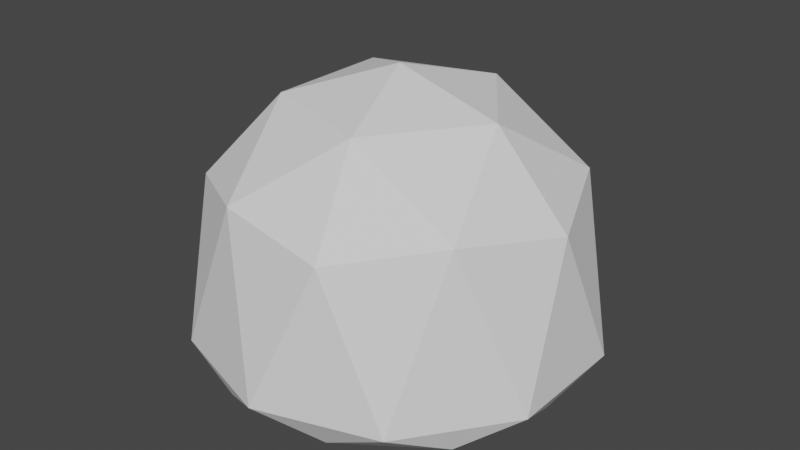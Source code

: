 # Source: slime.blend  (saved by Blender 2.81.16; exported with 4.5.12 LTS)
import bpy
from mathutils import Matrix  # noqa: F401  (used for matrix-valued properties, if any)

bpy.ops.wm.read_factory_settings(use_empty=True)
scene = bpy.context.scene
scene.name = 'Scene'

# ---- collections
col_collection = bpy.data.collections.new('Collection'); scene.collection.children.link(col_collection)
col_widgets = bpy.data.collections.new('Widgets'); col_collection.children.link(col_widgets)
col_widgets.hide_render = True
col_widgets.hide_viewport = True

# ---- world
world_world = bpy.data.worlds.new('World'); scene.world = world_world
world_world.use_nodes = True; world_world.node_tree.nodes.clear()
_N = world_world.node_tree.nodes; _L = world_world.node_tree.links
n0 = _N.new('ShaderNodeOutputWorld'); n0.name = 'World Output'; n0.location = (300, 300)
n1 = _N.new('ShaderNodeBackground'); n1.name = 'Background'; n1.location = (10, 300)
n1.inputs[0].default_value = (0.05088, 0.05088, 0.05088, 1.0)
_L.new(n1.outputs[0], n0.inputs[0])
n0.is_active_output = True
world_world.color = (0.05088, 0.05088, 0.05088)
world_world.use_sun_shadow = False
world_world.sun_shadow_jitter_overblur = 0.0

# ---- meshes
me_icosphere = bpy.data.meshes.new('Icosphere')
me_icosphere.from_pydata([(-7.096e-10, 2.484e-09, -0.5864), (0.3618, -0.2629, -0.4995), (-0.1382, -0.4253, -0.4995), (-0.4472, 2.484e-09, -0.4995), (-0.1382, 0.4253, -0.4995), (0.3618, 0.2629, -0.4995), (0.1382, -0.4253, -0.0722), (-0.3618, -0.2629, -0.0722), (-0.3618, 0.2629, -0.0722), (0.1382, 0.4253, -0.0722), (0.4472, 2.484e-09, -0.0722), (-7.096e-10, 2.484e-09, 0.2042), (-0.08123, -0.25, -0.5629), (0.2127, -0.1545, -0.5629), (0.1314, -0.4045, -0.5119), (0.4253, 2.484e-09, -0.5119), (0.2127, 0.1545, -0.5629), (-0.2629, 2.484e-09, -0.5629), (-0.3441, -0.25, -0.5119), (-0.08123, 0.25, -0.5629), (-0.3441, 0.25, -0.5119), (0.1314, 0.4045, -0.5119), (0.4755, -0.1545, -0.4292), (0.4755, 0.1545, -0.4292), (-7.096e-10, -0.5, -0.4292), (0.2939, -0.4045, -0.4292), (-0.4755, -0.1545, -0.4292), (-0.2939, -0.4045, -0.4292), (-0.2939, 0.4045, -0.4292), (-0.4755, 0.1545, -0.4292), (0.2939, 0.4045, -0.4292), (-7.096e-10, 0.5, -0.4292), (0.3441, -0.25, -0.03294), (-0.1314, -0.4045, -0.03294), (-0.4253, 2.484e-09, -0.03294), (-0.1314, 0.4045, -0.03294), (0.3441, 0.25, -0.03294), (0.08123, -0.25, 0.1295), (0.2629, 2.484e-09, 0.1295), (-0.2127, -0.1545, 0.1295), (-0.2127, 0.1545, 0.1295), (0.08123, 0.25, 0.1295)], [], [(0, 13, 12), (1, 13, 15), (0, 12, 17), (0, 17, 19), (0, 19, 16), (1, 15, 22), (2, 14, 24), (3, 18, 26), (4, 20, 28), (5, 21, 30), (1, 22, 25), (2, 24, 27), (3, 26, 29), (4, 28, 31), (5, 30, 23), (6, 32, 37), (7, 33, 39), (8, 34, 40), (9, 35, 41), (10, 36, 38), (38, 41, 11), (38, 36, 41), (36, 9, 41), (41, 40, 11), (41, 35, 40), (35, 8, 40), (40, 39, 11), (40, 34, 39), (34, 7, 39), (39, 37, 11), (39, 33, 37), (33, 6, 37), (37, 38, 11), (37, 32, 38), (32, 10, 38), (23, 36, 10), (23, 30, 36), (30, 9, 36), (31, 35, 9), (31, 28, 35), (28, 8, 35), (29, 34, 8), (29, 26, 34), (26, 7, 34), (27, 33, 7), (27, 24, 33), (24, 6, 33), (25, 32, 6), (25, 22, 32), (22, 10, 32), (30, 31, 9), (30, 21, 31), (21, 4, 31), (28, 29, 8), (28, 20, 29), (20, 3, 29), (26, 27, 7), (26, 18, 27), (18, 2, 27), (24, 25, 6), (24, 14, 25), (14, 1, 25), (22, 23, 10), (22, 15, 23), (15, 5, 23), (16, 21, 5), (16, 19, 21), (19, 4, 21), (19, 20, 4), (19, 17, 20), (17, 3, 20), (17, 18, 3), (17, 12, 18), (12, 2, 18), (15, 16, 5), (15, 13, 16), (13, 0, 16), (12, 14, 2), (12, 13, 14), (13, 1, 14)])
_uv = me_icosphere.uv_layers.new(name='UVMap')
_uv.uv.foreach_set('vector', [0.8182, 0.0, 0.7727, 0.07873, 0.8636, 0.07873, 0.7273, 0.1575, 0.6818, 0.07873, 0.6364, 0.1575, 0.09091, 0.0, 0.04545, 0.07873, 0.1364, 0.07873, 0.2727, 0.0, 0.2273, 0.07873, 0.3182, 0.07873, 0.4545, 0.0, 0.4091, 0.07873, 0.5, 0.07873, 0.7273, 0.1575, 0.6364, 0.1575, 0.6818, 0.2362, 0.9091, 0.1575, 0.8182, 0.1575, 0.8636, 0.2362, 0.1818, 0.1575, 0.09091, 0.1575, 0.1364, 0.2362, 0.3636, 0.1575, 0.2727, 0.1575, 0.3182, 0.2362, 0.5455, 0.1575, 0.4545, 0.1575, 0.5, 0.2362, 0.7273, 0.1575, 0.6818, 0.2362, 0.7727, 0.2362, 0.9091, 0.1575, 0.8636, 0.2362, 0.9545, 0.2362, 0.1818, 0.1575, 0.1364, 0.2362, 0.2273, 0.2362, 0.3636, 0.1575, 0.3182, 0.2362, 0.4091, 0.2362, 0.5455, 0.1575, 0.5, 0.2362, 0.5909, 0.2362, 0.8182, 0.3149, 0.7273, 0.3149, 0.7727, 0.3937, 1.0, 0.3149, 0.9091, 0.3149, 0.9545, 0.3937, 0.2727, 0.3149, 0.1818, 0.3149, 0.2273, 0.3937, 0.4545, 0.3149, 0.3636, 0.3149, 0.4091, 0.3937, 0.6364, 0.3149, 0.5455, 0.3149, 0.5909, 0.3937, 0.5909, 0.3937, 0.5, 0.3937, 0.5455, 0.4724, 0.5909, 0.3937, 0.5455, 0.3149, 0.5, 0.3937, 0.5455, 0.3149, 0.4545, 0.3149, 0.5, 0.3937, 0.4091, 0.3937, 0.3182, 0.3937, 0.3636, 0.4724, 0.4091, 0.3937, 0.3636, 0.3149, 0.3182, 0.3937, 0.3636, 0.3149, 0.2727, 0.3149, 0.3182, 0.3937, 0.2273, 0.3937, 0.1364, 0.3937, 0.1818, 0.4724, 0.2273, 0.3937, 0.1818, 0.3149, 0.1364, 0.3937, 0.1818, 0.3149, 0.09091, 0.3149, 0.1364, 0.3937, 0.9545, 0.3937, 0.8636, 0.3937, 0.9091, 0.4724, 0.9545, 0.3937, 0.9091, 0.3149, 0.8636, 0.3937, 0.9091, 0.3149, 0.8182, 0.3149, 0.8636, 0.3937, 0.7727, 0.3937, 0.6818, 0.3937, 0.7273, 0.4724, 0.7727, 0.3937, 0.7273, 0.3149, 0.6818, 0.3937, 0.7273, 0.3149, 0.6364, 0.3149, 0.6818, 0.3937, 0.5909, 0.2362, 0.5455, 0.3149, 0.6364, 0.3149, 0.5909, 0.2362, 0.5, 0.2362, 0.5455, 0.3149, 0.5, 0.2362, 0.4545, 0.3149, 0.5455, 0.3149, 0.4091, 0.2362, 0.3636, 0.3149, 0.4545, 0.3149, 0.4091, 0.2362, 0.3182, 0.2362, 0.3636, 0.3149, 0.3182, 0.2362, 0.2727, 0.3149, 0.3636, 0.3149, 0.2273, 0.2362, 0.1818, 0.3149, 0.2727, 0.3149, 0.2273, 0.2362, 0.1364, 0.2362, 0.1818, 0.3149, 0.1364, 0.2362, 0.09091, 0.3149, 0.1818, 0.3149, 0.9545, 0.2362, 0.9091, 0.3149, 1.0, 0.3149, 0.9545, 0.2362, 0.8636, 0.2362, 0.9091, 0.3149, 0.8636, 0.2362, 0.8182, 0.3149, 0.9091, 0.3149, 0.7727, 0.2362, 0.7273, 0.3149, 0.8182, 0.3149, 0.7727, 0.2362, 0.6818, 0.2362, 0.7273, 0.3149, 0.6818, 0.2362, 0.6364, 0.3149, 0.7273, 0.3149, 0.5, 0.2362, 0.4091, 0.2362, 0.4545, 0.3149, 0.5, 0.2362, 0.4545, 0.1575, 0.4091, 0.2362, 0.4545, 0.1575, 0.3636, 0.1575, 0.4091, 0.2362, 0.3182, 0.2362, 0.2273, 0.2362, 0.2727, 0.3149, 0.3182, 0.2362, 0.2727, 0.1575, 0.2273, 0.2362, 0.2727, 0.1575, 0.1818, 0.1575, 0.2273, 0.2362, 0.1364, 0.2362, 0.04545, 0.2362, 0.09091, 0.3149, 0.1364, 0.2362, 0.09091, 0.1575, 0.04545, 0.2362, 0.09091, 0.1575, 0.0, 0.1575, 0.04545, 0.2362, 0.8636, 0.2362, 0.7727, 0.2362, 0.8182, 0.3149, 0.8636, 0.2362, 0.8182, 0.1575, 0.7727, 0.2362, 0.8182, 0.1575, 0.7273, 0.1575, 0.7727, 0.2362, 0.6818, 0.2362, 0.5909, 0.2362, 0.6364, 0.3149, 0.6818, 0.2362, 0.6364, 0.1575, 0.5909, 0.2362, 0.6364, 0.1575, 0.5455, 0.1575, 0.5909, 0.2362, 0.5, 0.07873, 0.4545, 0.1575, 0.5455, 0.1575, 0.5, 0.07873, 0.4091, 0.07873, 0.4545, 0.1575, 0.4091, 0.07873, 0.3636, 0.1575, 0.4545, 0.1575, 0.3182, 0.07873, 0.2727, 0.1575, 0.3636, 0.1575, 0.3182, 0.07873, 0.2273, 0.07873, 0.2727, 0.1575, 0.2273, 0.07873, 0.1818, 0.1575, 0.2727, 0.1575, 0.1364, 0.07873, 0.09091, 0.1575, 0.1818, 0.1575, 0.1364, 0.07873, 0.04545, 0.07873, 0.09091, 0.1575, 0.04545, 0.07873, 0.0, 0.1575, 0.09091, 0.1575, 0.6364, 0.1575, 0.5909, 0.07873, 0.5455, 0.1575, 0.6364, 0.1575, 0.6818, 0.07873, 0.5909, 0.07873, 0.6818, 0.07873, 0.6364, 0.0, 0.5909, 0.07873, 0.8636, 0.07873, 0.8182, 0.1575, 0.9091, 0.1575, 0.8636, 0.07873, 0.7727, 0.07873, 0.8182, 0.1575, 0.7727, 0.07873, 0.7273, 0.1575, 0.8182, 0.1575])
me_icosphere.use_remesh_fix_poles = True
me_icosphere.use_remesh_preserve_attributes = False
me_icosphere.use_mirror_vertex_groups = False
me_icosphere.update()
arm_armature_003 = bpy.data.armatures.new('Armature.003')  # bones are not reproduced

# ---- objects
ob_icosphere = bpy.data.objects.new('Icosphere', me_icosphere)
ob_armature = bpy.data.objects.new('Armature', arm_armature_003)

# ---- transforms, parenting, visibility, modifiers, constraints
ob_icosphere.parent = ob_armature
ob_icosphere.location = (0.0, 0.0, 0.5946)
ob_icosphere.lineart.crease_threshold = 0.0
_vg = ob_icosphere.vertex_groups.new(name='Center')
_vg.add([0, 1, 2, 3, 4, 5, 6, 7, 8, 9, 10, 11, 12, 13, 14, 15, 16, 17, 18, 19, 20, 21, 22, 23, 24, 25, 26, 27, 28, 29, 30, 31, 32, 33, 34, 35, 36, 37, 38, 39, 40, 41], 1.0, 'REPLACE')
_m = ob_icosphere.modifiers.new('Armature', 'ARMATURE')
_m.object = ob_armature
ob_armature.location = (0.0, 0.0, 0.0)
ob_armature.show_in_front = True
ob_armature.lineart.crease_threshold = 0.0

# ---- collection membership
col_collection.objects.link(ob_icosphere)
col_collection.objects.link(ob_armature)

# ---- scene / render settings (as saved in the file)
scene.frame_start = 1; scene.frame_end = 40; scene.frame_set(1)
scene.render.engine = 'BLENDER_EEVEE_NEXT'
scene.cycles.use_denoising = False
scene.cycles.samples = 128
scene.cycles.sampling_pattern = 'TABULATED_SOBOL'
scene.cycles.use_adaptive_sampling = False
scene.cycles.use_light_tree = False
scene.view_settings.view_transform = 'Filmic'
bpy.context.view_layer.update()

# ---- added for rendering (the .blend has no active camera and no usable light): camera, sun
cam_auto = bpy.data.cameras.new('AutoCamera')
cam_auto.lens = 50.0
cam_auto.sensor_width = 36.0
cam_auto.clip_end = 1000.0
ob_auto_camera = bpy.data.objects.new('AutoCamera', cam_auto)
scene.collection.objects.link(ob_auto_camera)
ob_auto_camera.location = (1.47152, -1.76582, 1.58074)
ob_auto_camera.rotation_euler = (1.09748, -7.21219e-08, 0.694738)
scene.camera = ob_auto_camera
light_auto_sun = bpy.data.lights.new('AutoSun', 'SUN')
light_auto_sun.energy = 3.0
light_auto_sun.angle = 0.0523599
ob_auto_sun = bpy.data.objects.new('AutoSun', light_auto_sun)
scene.collection.objects.link(ob_auto_sun)
ob_auto_sun.rotation_euler = (0.872665, 0.174533, 0.523599)
bpy.context.view_layer.update()
